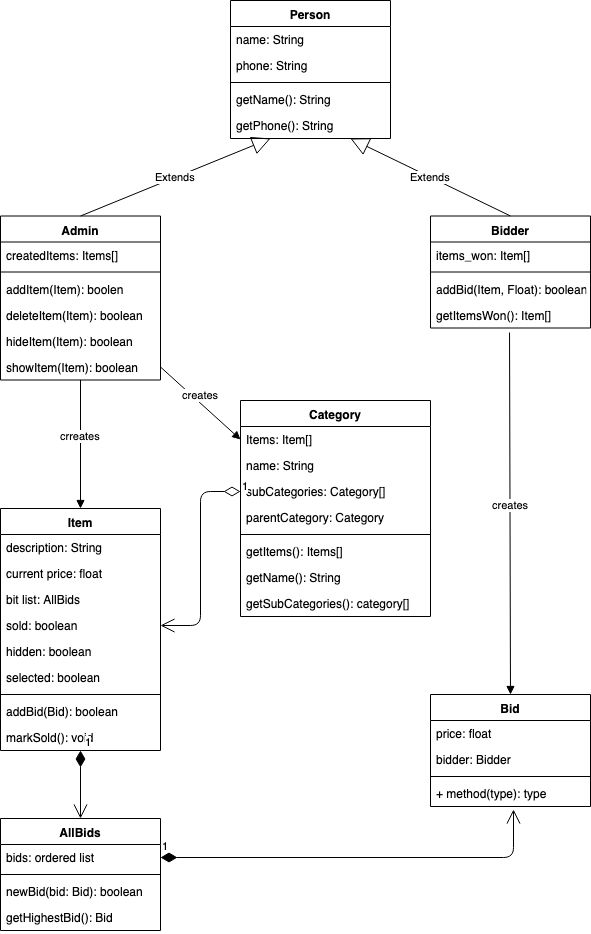

The diagram above was exported from draw.io. Its source (the exported page's mxGraphModel, read from the mxfile embedded in the PNG):
<mxGraphModel dx="706" dy="495" grid="1" gridSize="10" guides="1" tooltips="1" connect="1" arrows="1" fold="1" page="1" pageScale="1" pageWidth="850" pageHeight="1100" math="0" shadow="0">
  <root>
    <mxCell id="0" />
    <mxCell id="1" parent="0" />
    <mxCell id="r0XujPUdSCb5-v-S1Td_-1" value="Item" style="swimlane;fontStyle=1;align=center;verticalAlign=top;childLayout=stackLayout;horizontal=1;startSize=26;horizontalStack=0;resizeParent=1;resizeParentMax=0;resizeLast=0;collapsible=1;marginBottom=0;" parent="1" vertex="1">
      <mxGeometry x="120" y="572" width="160" height="242" as="geometry" />
    </mxCell>
    <mxCell id="r0XujPUdSCb5-v-S1Td_-5" value="description: String" style="text;strokeColor=none;fillColor=none;align=left;verticalAlign=top;spacingLeft=4;spacingRight=4;overflow=hidden;rotatable=0;points=[[0,0.5],[1,0.5]];portConstraint=eastwest;" parent="r0XujPUdSCb5-v-S1Td_-1" vertex="1">
      <mxGeometry y="26" width="160" height="26" as="geometry" />
    </mxCell>
    <mxCell id="r0XujPUdSCb5-v-S1Td_-6" value="current price: float" style="text;strokeColor=none;fillColor=none;align=left;verticalAlign=top;spacingLeft=4;spacingRight=4;overflow=hidden;rotatable=0;points=[[0,0.5],[1,0.5]];portConstraint=eastwest;" parent="r0XujPUdSCb5-v-S1Td_-1" vertex="1">
      <mxGeometry y="52" width="160" height="26" as="geometry" />
    </mxCell>
    <mxCell id="r0XujPUdSCb5-v-S1Td_-7" value="bit list: AllBids" style="text;strokeColor=none;fillColor=none;align=left;verticalAlign=top;spacingLeft=4;spacingRight=4;overflow=hidden;rotatable=0;points=[[0,0.5],[1,0.5]];portConstraint=eastwest;" parent="r0XujPUdSCb5-v-S1Td_-1" vertex="1">
      <mxGeometry y="78" width="160" height="26" as="geometry" />
    </mxCell>
    <mxCell id="r0XujPUdSCb5-v-S1Td_-2" value="sold: boolean" style="text;strokeColor=none;fillColor=none;align=left;verticalAlign=top;spacingLeft=4;spacingRight=4;overflow=hidden;rotatable=0;points=[[0,0.5],[1,0.5]];portConstraint=eastwest;" parent="r0XujPUdSCb5-v-S1Td_-1" vertex="1">
      <mxGeometry y="104" width="160" height="26" as="geometry" />
    </mxCell>
    <mxCell id="stJM6tfHY12mP3p8eSnh-22" value="hidden: boolean" style="text;strokeColor=none;fillColor=none;align=left;verticalAlign=top;spacingLeft=4;spacingRight=4;overflow=hidden;rotatable=0;points=[[0,0.5],[1,0.5]];portConstraint=eastwest;" vertex="1" parent="r0XujPUdSCb5-v-S1Td_-1">
      <mxGeometry y="130" width="160" height="26" as="geometry" />
    </mxCell>
    <mxCell id="stJM6tfHY12mP3p8eSnh-23" value="selected: boolean" style="text;strokeColor=none;fillColor=none;align=left;verticalAlign=top;spacingLeft=4;spacingRight=4;overflow=hidden;rotatable=0;points=[[0,0.5],[1,0.5]];portConstraint=eastwest;" vertex="1" parent="r0XujPUdSCb5-v-S1Td_-1">
      <mxGeometry y="156" width="160" height="26" as="geometry" />
    </mxCell>
    <mxCell id="r0XujPUdSCb5-v-S1Td_-3" value="" style="line;strokeWidth=1;fillColor=none;align=left;verticalAlign=middle;spacingTop=-1;spacingLeft=3;spacingRight=3;rotatable=0;labelPosition=right;points=[];portConstraint=eastwest;" parent="r0XujPUdSCb5-v-S1Td_-1" vertex="1">
      <mxGeometry y="182" width="160" height="8" as="geometry" />
    </mxCell>
    <mxCell id="r0XujPUdSCb5-v-S1Td_-9" value="addBid(Bid): boolean" style="text;strokeColor=none;fillColor=none;align=left;verticalAlign=top;spacingLeft=4;spacingRight=4;overflow=hidden;rotatable=0;points=[[0,0.5],[1,0.5]];portConstraint=eastwest;" parent="r0XujPUdSCb5-v-S1Td_-1" vertex="1">
      <mxGeometry y="190" width="160" height="26" as="geometry" />
    </mxCell>
    <mxCell id="r0XujPUdSCb5-v-S1Td_-4" value="markSold(): void" style="text;strokeColor=none;fillColor=none;align=left;verticalAlign=top;spacingLeft=4;spacingRight=4;overflow=hidden;rotatable=0;points=[[0,0.5],[1,0.5]];portConstraint=eastwest;" parent="r0XujPUdSCb5-v-S1Td_-1" vertex="1">
      <mxGeometry y="216" width="160" height="26" as="geometry" />
    </mxCell>
    <mxCell id="r0XujPUdSCb5-v-S1Td_-10" value="Bid" style="swimlane;fontStyle=1;align=center;verticalAlign=top;childLayout=stackLayout;horizontal=1;startSize=26;horizontalStack=0;resizeParent=1;resizeParentMax=0;resizeLast=0;collapsible=1;marginBottom=0;" parent="1" vertex="1">
      <mxGeometry x="550" y="758" width="160" height="112" as="geometry" />
    </mxCell>
    <mxCell id="r0XujPUdSCb5-v-S1Td_-14" value="price: float" style="text;strokeColor=none;fillColor=none;align=left;verticalAlign=top;spacingLeft=4;spacingRight=4;overflow=hidden;rotatable=0;points=[[0,0.5],[1,0.5]];portConstraint=eastwest;" parent="r0XujPUdSCb5-v-S1Td_-10" vertex="1">
      <mxGeometry y="26" width="160" height="26" as="geometry" />
    </mxCell>
    <mxCell id="r0XujPUdSCb5-v-S1Td_-11" value="bidder: Bidder" style="text;strokeColor=none;fillColor=none;align=left;verticalAlign=top;spacingLeft=4;spacingRight=4;overflow=hidden;rotatable=0;points=[[0,0.5],[1,0.5]];portConstraint=eastwest;" parent="r0XujPUdSCb5-v-S1Td_-10" vertex="1">
      <mxGeometry y="52" width="160" height="26" as="geometry" />
    </mxCell>
    <mxCell id="r0XujPUdSCb5-v-S1Td_-12" value="" style="line;strokeWidth=1;fillColor=none;align=left;verticalAlign=middle;spacingTop=-1;spacingLeft=3;spacingRight=3;rotatable=0;labelPosition=right;points=[];portConstraint=eastwest;" parent="r0XujPUdSCb5-v-S1Td_-10" vertex="1">
      <mxGeometry y="78" width="160" height="8" as="geometry" />
    </mxCell>
    <mxCell id="r0XujPUdSCb5-v-S1Td_-13" value="+ method(type): type" style="text;strokeColor=none;fillColor=none;align=left;verticalAlign=top;spacingLeft=4;spacingRight=4;overflow=hidden;rotatable=0;points=[[0,0.5],[1,0.5]];portConstraint=eastwest;" parent="r0XujPUdSCb5-v-S1Td_-10" vertex="1">
      <mxGeometry y="86" width="160" height="26" as="geometry" />
    </mxCell>
    <mxCell id="r0XujPUdSCb5-v-S1Td_-15" value="AllBids" style="swimlane;fontStyle=1;align=center;verticalAlign=top;childLayout=stackLayout;horizontal=1;startSize=26;horizontalStack=0;resizeParent=1;resizeParentMax=0;resizeLast=0;collapsible=1;marginBottom=0;" parent="1" vertex="1">
      <mxGeometry x="120" y="882" width="160" height="112" as="geometry" />
    </mxCell>
    <mxCell id="r0XujPUdSCb5-v-S1Td_-16" value="bids: ordered list" style="text;strokeColor=none;fillColor=none;align=left;verticalAlign=top;spacingLeft=4;spacingRight=4;overflow=hidden;rotatable=0;points=[[0,0.5],[1,0.5]];portConstraint=eastwest;" parent="r0XujPUdSCb5-v-S1Td_-15" vertex="1">
      <mxGeometry y="26" width="160" height="26" as="geometry" />
    </mxCell>
    <mxCell id="r0XujPUdSCb5-v-S1Td_-17" value="" style="line;strokeWidth=1;fillColor=none;align=left;verticalAlign=middle;spacingTop=-1;spacingLeft=3;spacingRight=3;rotatable=0;labelPosition=right;points=[];portConstraint=eastwest;" parent="r0XujPUdSCb5-v-S1Td_-15" vertex="1">
      <mxGeometry y="52" width="160" height="8" as="geometry" />
    </mxCell>
    <mxCell id="r0XujPUdSCb5-v-S1Td_-31" value="newBid(bid: Bid): boolean" style="text;strokeColor=none;fillColor=none;align=left;verticalAlign=top;spacingLeft=4;spacingRight=4;overflow=hidden;rotatable=0;points=[[0,0.5],[1,0.5]];portConstraint=eastwest;" parent="r0XujPUdSCb5-v-S1Td_-15" vertex="1">
      <mxGeometry y="60" width="160" height="26" as="geometry" />
    </mxCell>
    <mxCell id="r0XujPUdSCb5-v-S1Td_-18" value="getHighestBid(): Bid" style="text;strokeColor=none;fillColor=none;align=left;verticalAlign=top;spacingLeft=4;spacingRight=4;overflow=hidden;rotatable=0;points=[[0,0.5],[1,0.5]];portConstraint=eastwest;" parent="r0XujPUdSCb5-v-S1Td_-15" vertex="1">
      <mxGeometry y="86" width="160" height="26" as="geometry" />
    </mxCell>
    <mxCell id="r0XujPUdSCb5-v-S1Td_-19" value="Person" style="swimlane;fontStyle=1;align=center;verticalAlign=top;childLayout=stackLayout;horizontal=1;startSize=26;horizontalStack=0;resizeParent=1;resizeParentMax=0;resizeLast=0;collapsible=1;marginBottom=0;" parent="1" vertex="1">
      <mxGeometry x="350" y="64" width="160" height="138" as="geometry" />
    </mxCell>
    <mxCell id="r0XujPUdSCb5-v-S1Td_-35" value="name: String" style="text;strokeColor=none;fillColor=none;align=left;verticalAlign=top;spacingLeft=4;spacingRight=4;overflow=hidden;rotatable=0;points=[[0,0.5],[1,0.5]];portConstraint=eastwest;" parent="r0XujPUdSCb5-v-S1Td_-19" vertex="1">
      <mxGeometry y="26" width="160" height="26" as="geometry" />
    </mxCell>
    <mxCell id="r0XujPUdSCb5-v-S1Td_-20" value="phone: String" style="text;strokeColor=none;fillColor=none;align=left;verticalAlign=top;spacingLeft=4;spacingRight=4;overflow=hidden;rotatable=0;points=[[0,0.5],[1,0.5]];portConstraint=eastwest;" parent="r0XujPUdSCb5-v-S1Td_-19" vertex="1">
      <mxGeometry y="52" width="160" height="26" as="geometry" />
    </mxCell>
    <mxCell id="r0XujPUdSCb5-v-S1Td_-21" value="" style="line;strokeWidth=1;fillColor=none;align=left;verticalAlign=middle;spacingTop=-1;spacingLeft=3;spacingRight=3;rotatable=0;labelPosition=right;points=[];portConstraint=eastwest;" parent="r0XujPUdSCb5-v-S1Td_-19" vertex="1">
      <mxGeometry y="78" width="160" height="8" as="geometry" />
    </mxCell>
    <mxCell id="r0XujPUdSCb5-v-S1Td_-22" value="getName(): String" style="text;strokeColor=none;fillColor=none;align=left;verticalAlign=top;spacingLeft=4;spacingRight=4;overflow=hidden;rotatable=0;points=[[0,0.5],[1,0.5]];portConstraint=eastwest;" parent="r0XujPUdSCb5-v-S1Td_-19" vertex="1">
      <mxGeometry y="86" width="160" height="26" as="geometry" />
    </mxCell>
    <mxCell id="r0XujPUdSCb5-v-S1Td_-38" value="getPhone(): String" style="text;strokeColor=none;fillColor=none;align=left;verticalAlign=top;spacingLeft=4;spacingRight=4;overflow=hidden;rotatable=0;points=[[0,0.5],[1,0.5]];portConstraint=eastwest;" parent="r0XujPUdSCb5-v-S1Td_-19" vertex="1">
      <mxGeometry y="112" width="160" height="26" as="geometry" />
    </mxCell>
    <mxCell id="r0XujPUdSCb5-v-S1Td_-23" value="Bidder" style="swimlane;fontStyle=1;align=center;verticalAlign=top;childLayout=stackLayout;horizontal=1;startSize=26;horizontalStack=0;resizeParent=1;resizeParentMax=0;resizeLast=0;collapsible=1;marginBottom=0;" parent="1" vertex="1">
      <mxGeometry x="550" y="279.5" width="160" height="112" as="geometry" />
    </mxCell>
    <mxCell id="r0XujPUdSCb5-v-S1Td_-24" value="items_won: Item[]" style="text;strokeColor=none;fillColor=none;align=left;verticalAlign=top;spacingLeft=4;spacingRight=4;overflow=hidden;rotatable=0;points=[[0,0.5],[1,0.5]];portConstraint=eastwest;" parent="r0XujPUdSCb5-v-S1Td_-23" vertex="1">
      <mxGeometry y="26" width="160" height="26" as="geometry" />
    </mxCell>
    <mxCell id="r0XujPUdSCb5-v-S1Td_-25" value="" style="line;strokeWidth=1;fillColor=none;align=left;verticalAlign=middle;spacingTop=-1;spacingLeft=3;spacingRight=3;rotatable=0;labelPosition=right;points=[];portConstraint=eastwest;" parent="r0XujPUdSCb5-v-S1Td_-23" vertex="1">
      <mxGeometry y="52" width="160" height="8" as="geometry" />
    </mxCell>
    <mxCell id="r0XujPUdSCb5-v-S1Td_-26" value="addBid(Item, Float): boolean" style="text;strokeColor=none;fillColor=none;align=left;verticalAlign=top;spacingLeft=4;spacingRight=4;overflow=hidden;rotatable=0;points=[[0,0.5],[1,0.5]];portConstraint=eastwest;" parent="r0XujPUdSCb5-v-S1Td_-23" vertex="1">
      <mxGeometry y="60" width="160" height="26" as="geometry" />
    </mxCell>
    <mxCell id="stJM6tfHY12mP3p8eSnh-24" value="getItemsWon(): Item[]" style="text;strokeColor=none;fillColor=none;align=left;verticalAlign=top;spacingLeft=4;spacingRight=4;overflow=hidden;rotatable=0;points=[[0,0.5],[1,0.5]];portConstraint=eastwest;" vertex="1" parent="r0XujPUdSCb5-v-S1Td_-23">
      <mxGeometry y="86" width="160" height="26" as="geometry" />
    </mxCell>
    <mxCell id="r0XujPUdSCb5-v-S1Td_-27" value="Admin" style="swimlane;fontStyle=1;align=center;verticalAlign=top;childLayout=stackLayout;horizontal=1;startSize=26;horizontalStack=0;resizeParent=1;resizeParentMax=0;resizeLast=0;collapsible=1;marginBottom=0;" parent="1" vertex="1">
      <mxGeometry x="120" y="279.5" width="160" height="164" as="geometry" />
    </mxCell>
    <mxCell id="r0XujPUdSCb5-v-S1Td_-28" value="createdItems: Items[]" style="text;strokeColor=none;fillColor=none;align=left;verticalAlign=top;spacingLeft=4;spacingRight=4;overflow=hidden;rotatable=0;points=[[0,0.5],[1,0.5]];portConstraint=eastwest;" parent="r0XujPUdSCb5-v-S1Td_-27" vertex="1">
      <mxGeometry y="26" width="160" height="26" as="geometry" />
    </mxCell>
    <mxCell id="r0XujPUdSCb5-v-S1Td_-29" value="" style="line;strokeWidth=1;fillColor=none;align=left;verticalAlign=middle;spacingTop=-1;spacingLeft=3;spacingRight=3;rotatable=0;labelPosition=right;points=[];portConstraint=eastwest;" parent="r0XujPUdSCb5-v-S1Td_-27" vertex="1">
      <mxGeometry y="52" width="160" height="8" as="geometry" />
    </mxCell>
    <mxCell id="r0XujPUdSCb5-v-S1Td_-30" value="addItem(Item): boolen" style="text;strokeColor=none;fillColor=none;align=left;verticalAlign=top;spacingLeft=4;spacingRight=4;overflow=hidden;rotatable=0;points=[[0,0.5],[1,0.5]];portConstraint=eastwest;" parent="r0XujPUdSCb5-v-S1Td_-27" vertex="1">
      <mxGeometry y="60" width="160" height="26" as="geometry" />
    </mxCell>
    <mxCell id="stJM6tfHY12mP3p8eSnh-19" value="deleteItem(Item): boolean" style="text;strokeColor=none;fillColor=none;align=left;verticalAlign=top;spacingLeft=4;spacingRight=4;overflow=hidden;rotatable=0;points=[[0,0.5],[1,0.5]];portConstraint=eastwest;" vertex="1" parent="r0XujPUdSCb5-v-S1Td_-27">
      <mxGeometry y="86" width="160" height="26" as="geometry" />
    </mxCell>
    <mxCell id="stJM6tfHY12mP3p8eSnh-20" value="hideItem(Item): boolean" style="text;strokeColor=none;fillColor=none;align=left;verticalAlign=top;spacingLeft=4;spacingRight=4;overflow=hidden;rotatable=0;points=[[0,0.5],[1,0.5]];portConstraint=eastwest;" vertex="1" parent="r0XujPUdSCb5-v-S1Td_-27">
      <mxGeometry y="112" width="160" height="26" as="geometry" />
    </mxCell>
    <mxCell id="stJM6tfHY12mP3p8eSnh-21" value="showItem(Item): boolean" style="text;strokeColor=none;fillColor=none;align=left;verticalAlign=top;spacingLeft=4;spacingRight=4;overflow=hidden;rotatable=0;points=[[0,0.5],[1,0.5]];portConstraint=eastwest;" vertex="1" parent="r0XujPUdSCb5-v-S1Td_-27">
      <mxGeometry y="138" width="160" height="26" as="geometry" />
    </mxCell>
    <mxCell id="stJM6tfHY12mP3p8eSnh-9" value="Extends" style="endArrow=block;endSize=16;endFill=0;html=1;exitX=0.5;exitY=0;exitDx=0;exitDy=0;entryX=0.25;entryY=1;entryDx=0;entryDy=0;" edge="1" parent="1" source="r0XujPUdSCb5-v-S1Td_-27" target="r0XujPUdSCb5-v-S1Td_-19">
      <mxGeometry width="160" relative="1" as="geometry">
        <mxPoint x="330" y="310" as="sourcePoint" />
        <mxPoint x="220" y="520" as="targetPoint" />
        <Array as="points" />
      </mxGeometry>
    </mxCell>
    <mxCell id="stJM6tfHY12mP3p8eSnh-10" value="Extends" style="endArrow=block;endSize=16;endFill=0;html=1;entryX=0.75;entryY=1;entryDx=0;entryDy=0;exitX=0.5;exitY=0;exitDx=0;exitDy=0;" edge="1" parent="1" source="r0XujPUdSCb5-v-S1Td_-23" target="r0XujPUdSCb5-v-S1Td_-19">
      <mxGeometry width="160" relative="1" as="geometry">
        <mxPoint x="60" y="500" as="sourcePoint" />
        <mxPoint x="220" y="500" as="targetPoint" />
      </mxGeometry>
    </mxCell>
    <mxCell id="stJM6tfHY12mP3p8eSnh-15" value="1" style="endArrow=open;html=1;endSize=12;startArrow=diamondThin;startSize=14;startFill=1;edgeStyle=orthogonalEdgeStyle;align=left;verticalAlign=bottom;exitX=1;exitY=0.5;exitDx=0;exitDy=0;entryX=0.519;entryY=1.115;entryDx=0;entryDy=0;entryPerimeter=0;" edge="1" parent="1" source="r0XujPUdSCb5-v-S1Td_-16" target="r0XujPUdSCb5-v-S1Td_-13">
      <mxGeometry x="-1" y="3" relative="1" as="geometry">
        <mxPoint x="160" y="780" as="sourcePoint" />
        <mxPoint x="440" y="750" as="targetPoint" />
        <Array as="points">
          <mxPoint x="633" y="921" />
        </Array>
      </mxGeometry>
    </mxCell>
    <mxCell id="stJM6tfHY12mP3p8eSnh-16" value="1" style="endArrow=open;html=1;endSize=12;startArrow=diamondThin;startSize=14;startFill=1;edgeStyle=orthogonalEdgeStyle;align=left;verticalAlign=bottom;exitX=0.5;exitY=1;exitDx=0;exitDy=0;entryX=0.5;entryY=0;entryDx=0;entryDy=0;" edge="1" parent="1" source="r0XujPUdSCb5-v-S1Td_-1" target="r0XujPUdSCb5-v-S1Td_-15">
      <mxGeometry x="-1" y="3" relative="1" as="geometry">
        <mxPoint x="140" y="820" as="sourcePoint" />
        <mxPoint x="240" y="640" as="targetPoint" />
      </mxGeometry>
    </mxCell>
    <mxCell id="stJM6tfHY12mP3p8eSnh-17" value="creates" style="html=1;verticalAlign=bottom;endArrow=block;entryX=0.5;entryY=0;entryDx=0;entryDy=0;exitX=0.494;exitY=1.173;exitDx=0;exitDy=0;exitPerimeter=0;" edge="1" parent="1" source="stJM6tfHY12mP3p8eSnh-24" target="r0XujPUdSCb5-v-S1Td_-10">
      <mxGeometry width="80" relative="1" as="geometry">
        <mxPoint x="570" y="410" as="sourcePoint" />
        <mxPoint x="240" y="780" as="targetPoint" />
      </mxGeometry>
    </mxCell>
    <mxCell id="stJM6tfHY12mP3p8eSnh-18" value="crreates" style="html=1;verticalAlign=bottom;endArrow=block;entryX=0.5;entryY=0;entryDx=0;entryDy=0;exitX=0.5;exitY=1;exitDx=0;exitDy=0;" edge="1" parent="1" source="r0XujPUdSCb5-v-S1Td_-27" target="r0XujPUdSCb5-v-S1Td_-1">
      <mxGeometry width="80" relative="1" as="geometry">
        <mxPoint x="100" y="350" as="sourcePoint" />
        <mxPoint x="240" y="780" as="targetPoint" />
      </mxGeometry>
    </mxCell>
    <mxCell id="stJM6tfHY12mP3p8eSnh-25" value="Category" style="swimlane;fontStyle=1;align=center;verticalAlign=top;childLayout=stackLayout;horizontal=1;startSize=26;horizontalStack=0;resizeParent=1;resizeParentMax=0;resizeLast=0;collapsible=1;marginBottom=0;" vertex="1" parent="1">
      <mxGeometry x="360" y="464" width="190" height="216" as="geometry" />
    </mxCell>
    <mxCell id="stJM6tfHY12mP3p8eSnh-26" value="Items: Item[]" style="text;strokeColor=none;fillColor=none;align=left;verticalAlign=top;spacingLeft=4;spacingRight=4;overflow=hidden;rotatable=0;points=[[0,0.5],[1,0.5]];portConstraint=eastwest;" vertex="1" parent="stJM6tfHY12mP3p8eSnh-25">
      <mxGeometry y="26" width="190" height="26" as="geometry" />
    </mxCell>
    <mxCell id="stJM6tfHY12mP3p8eSnh-29" value="name: String" style="text;strokeColor=none;fillColor=none;align=left;verticalAlign=top;spacingLeft=4;spacingRight=4;overflow=hidden;rotatable=0;points=[[0,0.5],[1,0.5]];portConstraint=eastwest;" vertex="1" parent="stJM6tfHY12mP3p8eSnh-25">
      <mxGeometry y="52" width="190" height="26" as="geometry" />
    </mxCell>
    <mxCell id="stJM6tfHY12mP3p8eSnh-30" value="subCategories: Category[]" style="text;strokeColor=none;fillColor=none;align=left;verticalAlign=top;spacingLeft=4;spacingRight=4;overflow=hidden;rotatable=0;points=[[0,0.5],[1,0.5]];portConstraint=eastwest;" vertex="1" parent="stJM6tfHY12mP3p8eSnh-25">
      <mxGeometry y="78" width="190" height="26" as="geometry" />
    </mxCell>
    <mxCell id="stJM6tfHY12mP3p8eSnh-35" value="parentCategory: Category" style="text;strokeColor=none;fillColor=none;align=left;verticalAlign=top;spacingLeft=4;spacingRight=4;overflow=hidden;rotatable=0;points=[[0,0.5],[1,0.5]];portConstraint=eastwest;" vertex="1" parent="stJM6tfHY12mP3p8eSnh-25">
      <mxGeometry y="104" width="190" height="26" as="geometry" />
    </mxCell>
    <mxCell id="stJM6tfHY12mP3p8eSnh-27" value="" style="line;strokeWidth=1;fillColor=none;align=left;verticalAlign=middle;spacingTop=-1;spacingLeft=3;spacingRight=3;rotatable=0;labelPosition=right;points=[];portConstraint=eastwest;" vertex="1" parent="stJM6tfHY12mP3p8eSnh-25">
      <mxGeometry y="130" width="190" height="8" as="geometry" />
    </mxCell>
    <mxCell id="stJM6tfHY12mP3p8eSnh-28" value="getItems(): Items[]" style="text;strokeColor=none;fillColor=none;align=left;verticalAlign=top;spacingLeft=4;spacingRight=4;overflow=hidden;rotatable=0;points=[[0,0.5],[1,0.5]];portConstraint=eastwest;" vertex="1" parent="stJM6tfHY12mP3p8eSnh-25">
      <mxGeometry y="138" width="190" height="26" as="geometry" />
    </mxCell>
    <mxCell id="stJM6tfHY12mP3p8eSnh-31" value="getName(): String" style="text;strokeColor=none;fillColor=none;align=left;verticalAlign=top;spacingLeft=4;spacingRight=4;overflow=hidden;rotatable=0;points=[[0,0.5],[1,0.5]];portConstraint=eastwest;" vertex="1" parent="stJM6tfHY12mP3p8eSnh-25">
      <mxGeometry y="164" width="190" height="26" as="geometry" />
    </mxCell>
    <mxCell id="stJM6tfHY12mP3p8eSnh-32" value="getSubCategories(): category[]" style="text;strokeColor=none;fillColor=none;align=left;verticalAlign=top;spacingLeft=4;spacingRight=4;overflow=hidden;rotatable=0;points=[[0,0.5],[1,0.5]];portConstraint=eastwest;" vertex="1" parent="stJM6tfHY12mP3p8eSnh-25">
      <mxGeometry y="190" width="190" height="26" as="geometry" />
    </mxCell>
    <mxCell id="stJM6tfHY12mP3p8eSnh-33" value="1" style="endArrow=open;html=1;endSize=12;startArrow=diamondThin;startSize=14;startFill=0;edgeStyle=orthogonalEdgeStyle;align=left;verticalAlign=bottom;exitX=0;exitY=0.5;exitDx=0;exitDy=0;entryX=1;entryY=0.5;entryDx=0;entryDy=0;" edge="1" parent="1" source="stJM6tfHY12mP3p8eSnh-30" target="r0XujPUdSCb5-v-S1Td_-2">
      <mxGeometry x="-1" y="3" relative="1" as="geometry">
        <mxPoint x="280" y="830" as="sourcePoint" />
        <mxPoint x="440" y="830" as="targetPoint" />
      </mxGeometry>
    </mxCell>
    <mxCell id="stJM6tfHY12mP3p8eSnh-34" value="creates" style="html=1;verticalAlign=bottom;endArrow=block;exitX=1;exitY=0.5;exitDx=0;exitDy=0;entryX=0;entryY=0.5;entryDx=0;entryDy=0;" edge="1" parent="1" source="stJM6tfHY12mP3p8eSnh-21" target="stJM6tfHY12mP3p8eSnh-26">
      <mxGeometry width="80" relative="1" as="geometry">
        <mxPoint x="360" y="700" as="sourcePoint" />
        <mxPoint x="460" y="700" as="targetPoint" />
      </mxGeometry>
    </mxCell>
  </root>
</mxGraphModel>